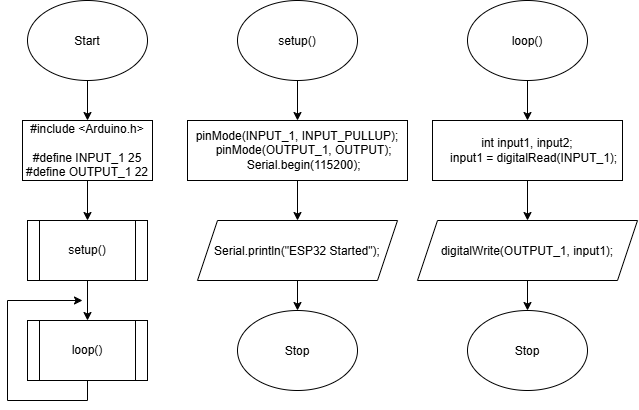

The diagram above was exported from draw.io. Its source (the exported page's mxGraphModel, read from the mxfile embedded in the PNG):
<mxGraphModel dx="934" dy="572" grid="1" gridSize="10" guides="1" tooltips="1" connect="1" arrows="1" fold="1" page="1" pageScale="1" pageWidth="850" pageHeight="1100" math="0" shadow="0">
  <root>
    <mxCell id="0" />
    <mxCell id="1" parent="0" />
    <mxCell id="vlAjuLPJTFlkL2_7Nui9-1" edge="1" parent="1" source="vlAjuLPJTFlkL2_7Nui9-2" style="edgeStyle=orthogonalEdgeStyle;rounded=0;orthogonalLoop=1;jettySize=auto;html=1;exitX=0.5;exitY=1;exitDx=0;exitDy=0;entryX=0.5;entryY=0;entryDx=0;entryDy=0;" target="vlAjuLPJTFlkL2_7Nui9-4">
      <mxGeometry relative="1" as="geometry" />
    </mxCell>
    <mxCell id="vlAjuLPJTFlkL2_7Nui9-2" parent="1" style="ellipse;whiteSpace=wrap;html=1;shapeInside=1;" value="Start" vertex="1">
      <mxGeometry height="80" width="120" x="30" as="geometry" />
    </mxCell>
    <mxCell id="vlAjuLPJTFlkL2_7Nui9-3" edge="1" parent="1" source="vlAjuLPJTFlkL2_7Nui9-4" style="edgeStyle=orthogonalEdgeStyle;rounded=0;orthogonalLoop=1;jettySize=auto;html=1;exitX=0.5;exitY=1;exitDx=0;exitDy=0;entryX=0.5;entryY=0;entryDx=0;entryDy=0;" target="vlAjuLPJTFlkL2_7Nui9-6">
      <mxGeometry relative="1" as="geometry" />
    </mxCell>
    <mxCell id="vlAjuLPJTFlkL2_7Nui9-4" parent="1" style="rounded=0;whiteSpace=wrap;html=1;" value="&lt;div&gt;#include &amp;lt;Arduino.h&amp;gt;&lt;/div&gt;&lt;div&gt;&lt;br&gt;&lt;/div&gt;&lt;div&gt;#define INPUT_1 25&lt;/div&gt;&lt;div&gt;#define OUTPUT_1 22&lt;/div&gt;" vertex="1">
      <mxGeometry height="60" width="130" x="25" y="120" as="geometry" />
    </mxCell>
    <mxCell id="vlAjuLPJTFlkL2_7Nui9-5" edge="1" parent="1" source="vlAjuLPJTFlkL2_7Nui9-6" style="edgeStyle=orthogonalEdgeStyle;rounded=0;orthogonalLoop=1;jettySize=auto;html=1;exitX=0.5;exitY=1;exitDx=0;exitDy=0;entryX=0.5;entryY=0;entryDx=0;entryDy=0;" target="vlAjuLPJTFlkL2_7Nui9-8">
      <mxGeometry relative="1" as="geometry" />
    </mxCell>
    <mxCell id="vlAjuLPJTFlkL2_7Nui9-6" parent="1" style="shape=process;whiteSpace=wrap;html=1;backgroundOutline=1;" value="setup()" vertex="1">
      <mxGeometry height="60" width="120" x="30" y="220" as="geometry" />
    </mxCell>
    <mxCell id="vlAjuLPJTFlkL2_7Nui9-7" edge="1" parent="1" source="vlAjuLPJTFlkL2_7Nui9-8" style="edgeStyle=orthogonalEdgeStyle;rounded=0;orthogonalLoop=1;jettySize=auto;html=1;exitX=0.5;exitY=1;exitDx=0;exitDy=0;">
      <mxGeometry relative="1" as="geometry">
        <mxPoint x="85" y="300" as="targetPoint" />
      </mxGeometry>
    </mxCell>
    <mxCell id="vlAjuLPJTFlkL2_7Nui9-8" parent="1" style="shape=process;whiteSpace=wrap;html=1;backgroundOutline=1;" value="loop()" vertex="1">
      <mxGeometry height="60" width="120" x="30" y="320" as="geometry" />
    </mxCell>
    <mxCell id="vlAjuLPJTFlkL2_7Nui9-11" edge="1" parent="1" source="vlAjuLPJTFlkL2_7Nui9-9" style="edgeStyle=orthogonalEdgeStyle;rounded=0;orthogonalLoop=1;jettySize=auto;html=1;exitX=0.5;exitY=1;exitDx=0;exitDy=0;entryX=0.5;entryY=0;entryDx=0;entryDy=0;" target="vlAjuLPJTFlkL2_7Nui9-10">
      <mxGeometry relative="1" as="geometry" />
    </mxCell>
    <mxCell id="vlAjuLPJTFlkL2_7Nui9-9" parent="1" style="ellipse;whiteSpace=wrap;html=1;shapeInside=1;" value="setup()" vertex="1">
      <mxGeometry height="80" width="120" x="240" as="geometry" />
    </mxCell>
    <mxCell id="vlAjuLPJTFlkL2_7Nui9-13" edge="1" parent="1" source="vlAjuLPJTFlkL2_7Nui9-10" style="edgeStyle=orthogonalEdgeStyle;rounded=0;orthogonalLoop=1;jettySize=auto;html=1;exitX=0.5;exitY=1;exitDx=0;exitDy=0;entryX=0.5;entryY=0;entryDx=0;entryDy=0;" target="vlAjuLPJTFlkL2_7Nui9-12">
      <mxGeometry relative="1" as="geometry" />
    </mxCell>
    <mxCell id="vlAjuLPJTFlkL2_7Nui9-10" parent="1" style="rounded=0;whiteSpace=wrap;html=1;" value="&lt;div&gt;pinMode(INPUT_1, INPUT_PULLUP);&lt;/div&gt;&lt;div&gt;&amp;nbsp; &amp;nbsp; pinMode(OUTPUT_1, OUTPUT);&lt;/div&gt;&lt;div&gt;&amp;nbsp; &amp;nbsp; Serial.begin(115200);&lt;/div&gt;" vertex="1">
      <mxGeometry height="60" width="220" x="190" y="120" as="geometry" />
    </mxCell>
    <mxCell id="vlAjuLPJTFlkL2_7Nui9-15" edge="1" parent="1" source="vlAjuLPJTFlkL2_7Nui9-12" style="edgeStyle=orthogonalEdgeStyle;rounded=0;orthogonalLoop=1;jettySize=auto;html=1;exitX=0.5;exitY=1;exitDx=0;exitDy=0;entryX=0.5;entryY=0;entryDx=0;entryDy=0;" target="vlAjuLPJTFlkL2_7Nui9-14">
      <mxGeometry relative="1" as="geometry" />
    </mxCell>
    <mxCell id="vlAjuLPJTFlkL2_7Nui9-12" parent="1" style="shape=parallelogram;perimeter=parallelogramPerimeter;whiteSpace=wrap;html=1;shapeInside=1;fixedSize=1;" value="Serial.println(&quot;ESP32 Started&quot;);" vertex="1">
      <mxGeometry height="60" width="200" x="200" y="220" as="geometry" />
    </mxCell>
    <mxCell id="vlAjuLPJTFlkL2_7Nui9-14" parent="1" style="ellipse;whiteSpace=wrap;html=1;shapeInside=1;" value="Stop" vertex="1">
      <mxGeometry height="80" width="120" x="240" y="310" as="geometry" />
    </mxCell>
    <mxCell id="vlAjuLPJTFlkL2_7Nui9-18" edge="1" parent="1" source="vlAjuLPJTFlkL2_7Nui9-16" style="edgeStyle=orthogonalEdgeStyle;rounded=0;orthogonalLoop=1;jettySize=auto;html=1;exitX=0.5;exitY=1;exitDx=0;exitDy=0;entryX=0.5;entryY=0;entryDx=0;entryDy=0;" target="vlAjuLPJTFlkL2_7Nui9-17">
      <mxGeometry relative="1" as="geometry" />
    </mxCell>
    <mxCell id="vlAjuLPJTFlkL2_7Nui9-16" parent="1" style="ellipse;whiteSpace=wrap;html=1;shapeInside=1;" value="loop()" vertex="1">
      <mxGeometry height="80" width="120" x="470" as="geometry" />
    </mxCell>
    <mxCell id="vlAjuLPJTFlkL2_7Nui9-20" edge="1" parent="1" source="vlAjuLPJTFlkL2_7Nui9-17" style="edgeStyle=orthogonalEdgeStyle;rounded=0;orthogonalLoop=1;jettySize=auto;html=1;exitX=0.5;exitY=1;exitDx=0;exitDy=0;entryX=0.5;entryY=0;entryDx=0;entryDy=0;" target="vlAjuLPJTFlkL2_7Nui9-19">
      <mxGeometry relative="1" as="geometry" />
    </mxCell>
    <mxCell id="vlAjuLPJTFlkL2_7Nui9-17" parent="1" style="rounded=0;whiteSpace=wrap;html=1;" value="&lt;div&gt;int input1, input2;&lt;/div&gt;&lt;div&gt;&amp;nbsp; &amp;nbsp; input1 = digitalRead(INPUT_1);&lt;/div&gt;" vertex="1">
      <mxGeometry height="60" width="190" x="435" y="120" as="geometry" />
    </mxCell>
    <mxCell id="vlAjuLPJTFlkL2_7Nui9-22" edge="1" parent="1" source="vlAjuLPJTFlkL2_7Nui9-19" style="edgeStyle=orthogonalEdgeStyle;rounded=0;orthogonalLoop=1;jettySize=auto;html=1;exitX=0.5;exitY=1;exitDx=0;exitDy=0;entryX=0.5;entryY=0;entryDx=0;entryDy=0;" target="vlAjuLPJTFlkL2_7Nui9-21">
      <mxGeometry relative="1" as="geometry" />
    </mxCell>
    <mxCell id="vlAjuLPJTFlkL2_7Nui9-19" parent="1" style="shape=parallelogram;perimeter=parallelogramPerimeter;whiteSpace=wrap;html=1;shapeInside=1;fixedSize=1;" value="digitalWrite(OUTPUT_1, input1);" vertex="1">
      <mxGeometry height="60" width="220" x="420" y="220" as="geometry" />
    </mxCell>
    <mxCell id="vlAjuLPJTFlkL2_7Nui9-21" parent="1" style="ellipse;whiteSpace=wrap;html=1;shapeInside=1;" value="Stop" vertex="1">
      <mxGeometry height="80" width="120" x="470" y="310" as="geometry" />
    </mxCell>
  </root>
</mxGraphModel>